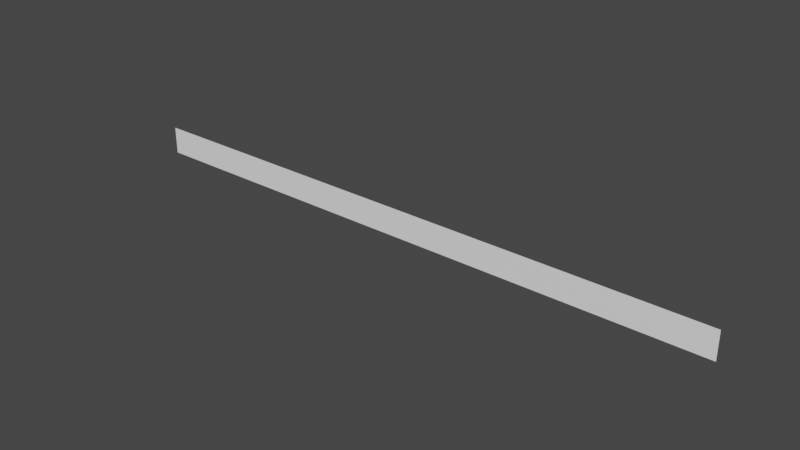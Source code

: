 # Source: arrow_shaft.blend  (saved by Blender 3.6.13; exported with 4.5.12 LTS)
import bpy
from mathutils import Matrix  # noqa: F401  (used for matrix-valued properties, if any)

bpy.ops.wm.read_factory_settings(use_empty=True)
scene = bpy.context.scene
scene.name = 'Scene'

# ---- materials (node trees are filled in below, after node groups)
mat_color2 = bpy.data.materials.new('color2')
mat_color2.use_transparent_shadow = False
mat_color2.diffuse_color = (0.9529, 0.949, 0.9412, 1.0)
mat_color2.roughness = 0.5

# ---- material node trees
mat_color2.use_nodes = True; mat_color2.node_tree.nodes.clear()
_N = mat_color2.node_tree.nodes; _L = mat_color2.node_tree.links
n0 = _N.new('ShaderNodeBsdfPrincipled'); n0.name = 'Principled BSDF'; n0.location = (10, 300)
n0.distribution = 'GGX'
n0.subsurface_method = 'RANDOM_WALK_SKIN'
n0.inputs[0].default_value = (0.9529, 0.949, 0.9412, 1.0)
n0.inputs[3].default_value = 1.45
n0.inputs[27].default_value = (0.0, 0.0, 0.0, 1.0)
n0.inputs[28].default_value = 1.0
n1 = _N.new('ShaderNodeOutputMaterial'); n1.name = 'Material Output'; n1.location = (300, 300)
n2 = _N.new('ShaderNodeNormalMap'); n2.name = 'Normal Map'; n2.location = (-300, -300)
n2.label = 'Normal/Map'
n2.inputs[0].default_value = 0.0
_L.new(n0.outputs[0], n1.inputs[0])
_L.new(n2.outputs[0], n0.inputs[5])
n1.is_active_output = True

# ---- world
world_world = bpy.data.worlds.new('World'); scene.world = world_world
world_world.use_nodes = True; world_world.node_tree.nodes.clear()
_N = world_world.node_tree.nodes; _L = world_world.node_tree.links
n0 = _N.new('ShaderNodeOutputWorld'); n0.name = 'World Output'; n0.location = (300, 300)
n1 = _N.new('ShaderNodeBackground'); n1.name = 'Background'; n1.location = (10, 300)
n1.inputs[0].default_value = (0.05088, 0.05088, 0.05088, 1.0)
_L.new(n1.outputs[0], n0.inputs[0])
n0.is_active_output = True
world_world.color = (0.05088, 0.05088, 0.05088)
world_world.use_sun_shadow = False
world_world.sun_shadow_jitter_overblur = 0.0

# ---- meshes
me_no_curve_data_001 = bpy.data.meshes.new('no_curve_data.001')
me_no_curve_data_001.from_pydata([(1.0, -9.984e-10, 0.02284), (0.9804, -9.984e-10, 0.02284), (0.9265, -9.984e-10, 0.02284), (0.8452, -9.984e-10, 0.02284), (0.7434, -9.984e-10, 0.02284), (0.6276, -9.984e-10, 0.02284), (0.5048, -9.984e-10, 0.02284), (0.3818, -9.984e-10, 0.02284), (0.2653, -9.984e-10, 0.02284), (0.162, -9.984e-10, 0.02284), (0.07888, -9.984e-10, 0.02284), (0.02261, -9.984e-10, 0.02284), (-2.146e-06, -9.984e-10, 0.02284), (-2.146e-06, -8.32e-10, 0.01903), (-2.146e-06, -6.656e-10, 0.01523), (-2.146e-06, -4.992e-10, 0.01142), (-2.146e-06, -3.328e-10, 0.007615), (-2.146e-06, -1.664e-10, 0.003808), (-2.146e-06, -4.566e-14, 1.044e-06), (-2.146e-06, 1.664e-10, -0.003806), (-2.146e-06, 3.328e-10, -0.007612), (-2.146e-06, 4.991e-10, -0.01142), (-2.146e-06, 6.655e-10, -0.01523), (-2.146e-06, 8.319e-10, -0.01903), (-2.146e-06, 9.983e-10, -0.02284), (0.02084, 9.983e-10, -0.02284), (0.07246, 9.983e-10, -0.02284), (0.149, 9.983e-10, -0.02284), (0.2447, 9.983e-10, -0.02284), (0.3537, 9.983e-10, -0.02284), (0.4702, 9.983e-10, -0.02284), (0.5883, 9.983e-10, -0.02284), (0.7023, 9.983e-10, -0.02284), (0.8063, 9.983e-10, -0.02284), (0.8944, 9.983e-10, -0.02284), (0.9609, 9.983e-10, -0.02284), (1.0, 9.983e-10, -0.02284), (1.0, 8.708e-10, -0.01992), (1.0, 7.253e-10, -0.01659), (1.0, 5.651e-10, -0.01293), (1.0, 3.935e-10, -0.009002), (1.0, 2.137e-10, -0.00489), (1.0, 2.91e-11, -0.0006657), (1.0, -1.572e-10, 0.003595), (1.0, -3.418e-10, 0.007819), (1.0, -5.215e-10, 0.01193), (1.0, -6.93e-10, 0.01585), (1.0, -8.531e-10, 0.01952)], [], [(13, 11, 12), (13, 10, 11), (13, 9, 10), (13, 8, 9), (13, 7, 8), (13, 6, 7), (13, 5, 6), (13, 4, 5), (13, 3, 4), (13, 2, 3), (13, 1, 2), (13, 0, 1), (13, 47, 0), (13, 46, 47), (14, 46, 13), (14, 45, 46), (15, 45, 14), (15, 44, 45), (16, 44, 15), (16, 43, 44), (17, 43, 16), (18, 43, 17), (18, 42, 43), (19, 42, 18), (19, 41, 42), (20, 41, 19), (20, 40, 41), (21, 40, 20), (21, 39, 40), (22, 39, 21), (22, 38, 39), (23, 38, 22), (23, 37, 38), (24, 37, 23), (24, 36, 37), (25, 36, 24), (26, 36, 25), (27, 36, 26), (28, 36, 27), (29, 36, 28), (30, 36, 29), (31, 36, 30), (32, 36, 31), (33, 36, 32), (34, 36, 33), (35, 36, 34)])
me_no_curve_data_001.polygons.foreach_set('use_smooth', [True] * 46)
_k = set([(28, 36), (29, 36), (32, 36), (33, 36)])
me_no_curve_data_001.attributes.new('sharp_edge', 'BOOLEAN', 'EDGE').data.foreach_set('value', [ (min(e.vertices), max(e.vertices)) in _k for e in me_no_curve_data_001.edges])
me_no_curve_data_001.materials.append(mat_color2)
me_no_curve_data_001.update()
me_no_curve_data_001.normals_split_custom_set([tuple(v) for v in zip(*[iter([0.0, -1.0, -4.371e-08, 0.0, -1.0, -4.371e-08, 0.0, -1.0, -4.371e-08, 0.0, -1.0, -4.371e-08, 0.0, -1.0, -4.371e-08, 0.0, -1.0, -4.371e-08, 0.0, -1.0, -4.371e-08, 0.0, -1.0, -4.371e-08, 0.0, -1.0, -4.371e-08, 0.0, -1.0, -4.371e-08, 0.0, -1.0, -4.371e-08, 0.0, -1.0, -4.371e-08, 0.0, -1.0, -4.371e-08, 0.0, -1.0, -4.371e-08, 0.0, -1.0, -4.371e-08, 0.0, -1.0, -4.371e-08, 0.0, -1.0, -4.371e-08, 0.0, -1.0, -4.371e-08, 0.0, -1.0, -4.371e-08, 0.0, -1.0, -4.371e-08, 0.0, -1.0, -4.371e-08, 0.0, -1.0, -4.371e-08, 0.0, -1.0, -4.371e-08, 0.0, -1.0, -4.371e-08, 0.0, -1.0, -4.371e-08, 0.0, -1.0, -4.371e-08, 0.0, -1.0, -4.371e-08, 0.0, -1.0, -4.371e-08, 0.0, -1.0, -4.371e-08, 0.0, -1.0, -4.371e-08, 0.0, -1.0, -4.371e-08, 0.0, -1.0, -4.371e-08, 0.0, -1.0, -4.371e-08, 0.0, -1.0, -4.371e-08, 0.0, -1.0, -4.371e-08, 0.0, -1.0, -4.371e-08, 0.0, -1.0, -4.371e-08, 0.0, -1.0, -4.371e-08, 0.0, -1.0, -4.371e-08, 0.0, -1.0, -4.371e-08, -5.523e-17, -1.0, -4.371e-08, 0.0, -1.0, -4.371e-08, -1.368e-19, -1.0, -4.371e-08, -5.523e-17, -1.0, -4.371e-08, 0.0, -1.0, -4.371e-08, -1.368e-19, -1.0, -4.371e-08, -5.515e-17, -1.0, -4.371e-08, -5.523e-17, -1.0, -4.371e-08, 0.0, -1.0, -4.371e-08, -5.515e-17, -1.0, -4.371e-08, -1.368e-19, -1.0, -4.371e-08, 0.0, -1.0, -4.371e-08, 0.0, -1.0, -4.371e-08, -5.515e-17, -1.0, -4.371e-08, 2.841e-17, -1.0, -4.371e-08, 0.0, -1.0, -4.371e-08, 0.0, -1.0, -4.371e-08, 2.841e-17, -1.0, -4.371e-08, 6.418e-18, -1.0, -4.371e-08, 0.0, -1.0, -4.371e-08, 2.937e-17, -1.0, -4.371e-08, 6.418e-18, -1.0, -4.371e-08, 2.841e-17, -1.0, -4.371e-08, 2.24e-18, -1.0, -4.371e-08, 6.418e-18, -1.0, -4.371e-08, 2.937e-17, -1.0, -4.371e-08, 2.24e-18, -1.0, -4.371e-08, 6.362e-18, -1.0, -4.371e-08, 6.418e-18, -1.0, -4.371e-08, -1.29e-17, -1.0, -4.371e-08, 6.362e-18, -1.0, -4.371e-08, 2.24e-18, -1.0, -4.371e-08, -1.29e-17, -1.0, -4.371e-08, -3.456e-20, -1.0, -4.371e-08, 6.362e-18, -1.0, -4.371e-08, -2.844e-17, -1.0, -4.371e-08, -3.456e-20, -1.0, -4.371e-08, -1.29e-17, -1.0, -4.371e-08, -2.844e-17, -1.0, -4.371e-08, -5.519e-17, -1.0, -4.371e-08, -3.456e-20, -1.0, -4.371e-08, -5.704e-17, -1.0, -4.371e-08, -5.519e-17, -1.0, -4.371e-08, -2.844e-17, -1.0, -4.371e-08, -5.704e-17, -1.0, -4.371e-08, -5.528e-17, -1.0, -4.371e-08, -5.519e-17, -1.0, -4.371e-08, -7.111e-17, -1.0, -4.371e-08, -5.528e-17, -1.0, -4.371e-08, -5.704e-17, -1.0, -4.371e-08, -7.111e-17, -1.0, -4.371e-08, -6.913e-20, -1.0, -4.371e-08, -5.528e-17, -1.0, -4.371e-08, -1.138e-16, -1.0, -4.371e-08, -6.913e-20, -1.0, -4.371e-08, -7.111e-17, -1.0, -4.371e-08, -1.138e-16, -1.0, -4.371e-08, -2.057e-19, -1.0, -4.371e-08, -6.913e-20, -1.0, -4.371e-08, -1.706e-16, -1.0, -4.371e-08, -2.057e-19, -1.0, -4.371e-08, -1.138e-16, -1.0, -4.371e-08, -1.706e-16, -1.0, -4.371e-08, 0.0, -1.0, -4.371e-08, -2.057e-19, -1.0, -4.371e-08, 0.0, 0.0, 1.0, 0.0, -1.0, -4.371e-08, -1.706e-16, -1.0, -4.371e-08, 0.0, 0.0, 1.0, 0.0, -1.0, -4.371e-08, 0.0, 0.0, 1.0, 0.0, 0.0, 1.0, 0.0, -1.0, -4.371e-08, 0.0, 0.0, 1.0, 0.0, 0.0, -1.0, 0.0, -1.0, -4.371e-08, 0.0, 0.0, 1.0, 0.0, 0.0, 1.0, 0.0, 0.0, 1.0, 0.0, 0.0, 1.0, 0.0, 0.0, 1.0, 0.0, 0.0, 0.0, 0.0, 0.0, 1.0, 0.0, 0.0, 1.0, 0.0, 0.0, 0.0, 0.0, 0.0, 1.0, 0.0, 0.0, 1.0, 0.0, 0.0, 0.0, 0.0, 0.0, 1.0, 0.0, 0.0, 1.0, 0.0, 0.0, 1.0, 0.0, 0.0, 1.0, 0.0, 0.0, 1.0, 0.0, 0.0, 0.0, 0.0, 0.0, 1.0, 0.0, 0.0, 1.0, 0.0, 0.0, 0.0, 0.0, 0.0, 1.0])] * 3)])

# ---- objects
ob_shaft = bpy.data.objects.new('shaft', me_no_curve_data_001)

# ---- transforms, parenting, visibility, modifiers, constraints
ob_shaft.location = (0.0, 0.0, 0.0)
ob_shaft.color = (0.8, 0.8, 0.8, 1.0)

# ---- collection membership
scene.collection.objects.link(ob_shaft)

# ---- scene / render settings (as saved in the file)
scene.frame_start = 1; scene.frame_end = 250; scene.frame_set(0)
scene.render.engine = 'BLENDER_EEVEE_NEXT'
scene.cycles.sampling_pattern = 'TABULATED_SOBOL'
scene.view_settings.view_transform = 'Filmic'
bpy.context.view_layer.update()

# ---- added for rendering (the .blend has no active camera and no usable light): camera, sun
cam_auto = bpy.data.cameras.new('AutoCamera')
cam_auto.lens = 50.0
cam_auto.sensor_width = 36.0
cam_auto.clip_end = 1000.0
ob_auto_camera = bpy.data.objects.new('AutoCamera', cam_auto)
scene.collection.objects.link(ob_auto_camera)
ob_auto_camera.location = (1.42619, -1.11143, 0.740956)
ob_auto_camera.rotation_euler = (1.09748, -7.21219e-08, 0.694738)
scene.camera = ob_auto_camera
light_auto_sun = bpy.data.lights.new('AutoSun', 'SUN')
light_auto_sun.energy = 3.0
light_auto_sun.angle = 0.0523599
ob_auto_sun = bpy.data.objects.new('AutoSun', light_auto_sun)
scene.collection.objects.link(ob_auto_sun)
ob_auto_sun.rotation_euler = (0.872665, 0.174533, 0.523599)
bpy.context.view_layer.update()
